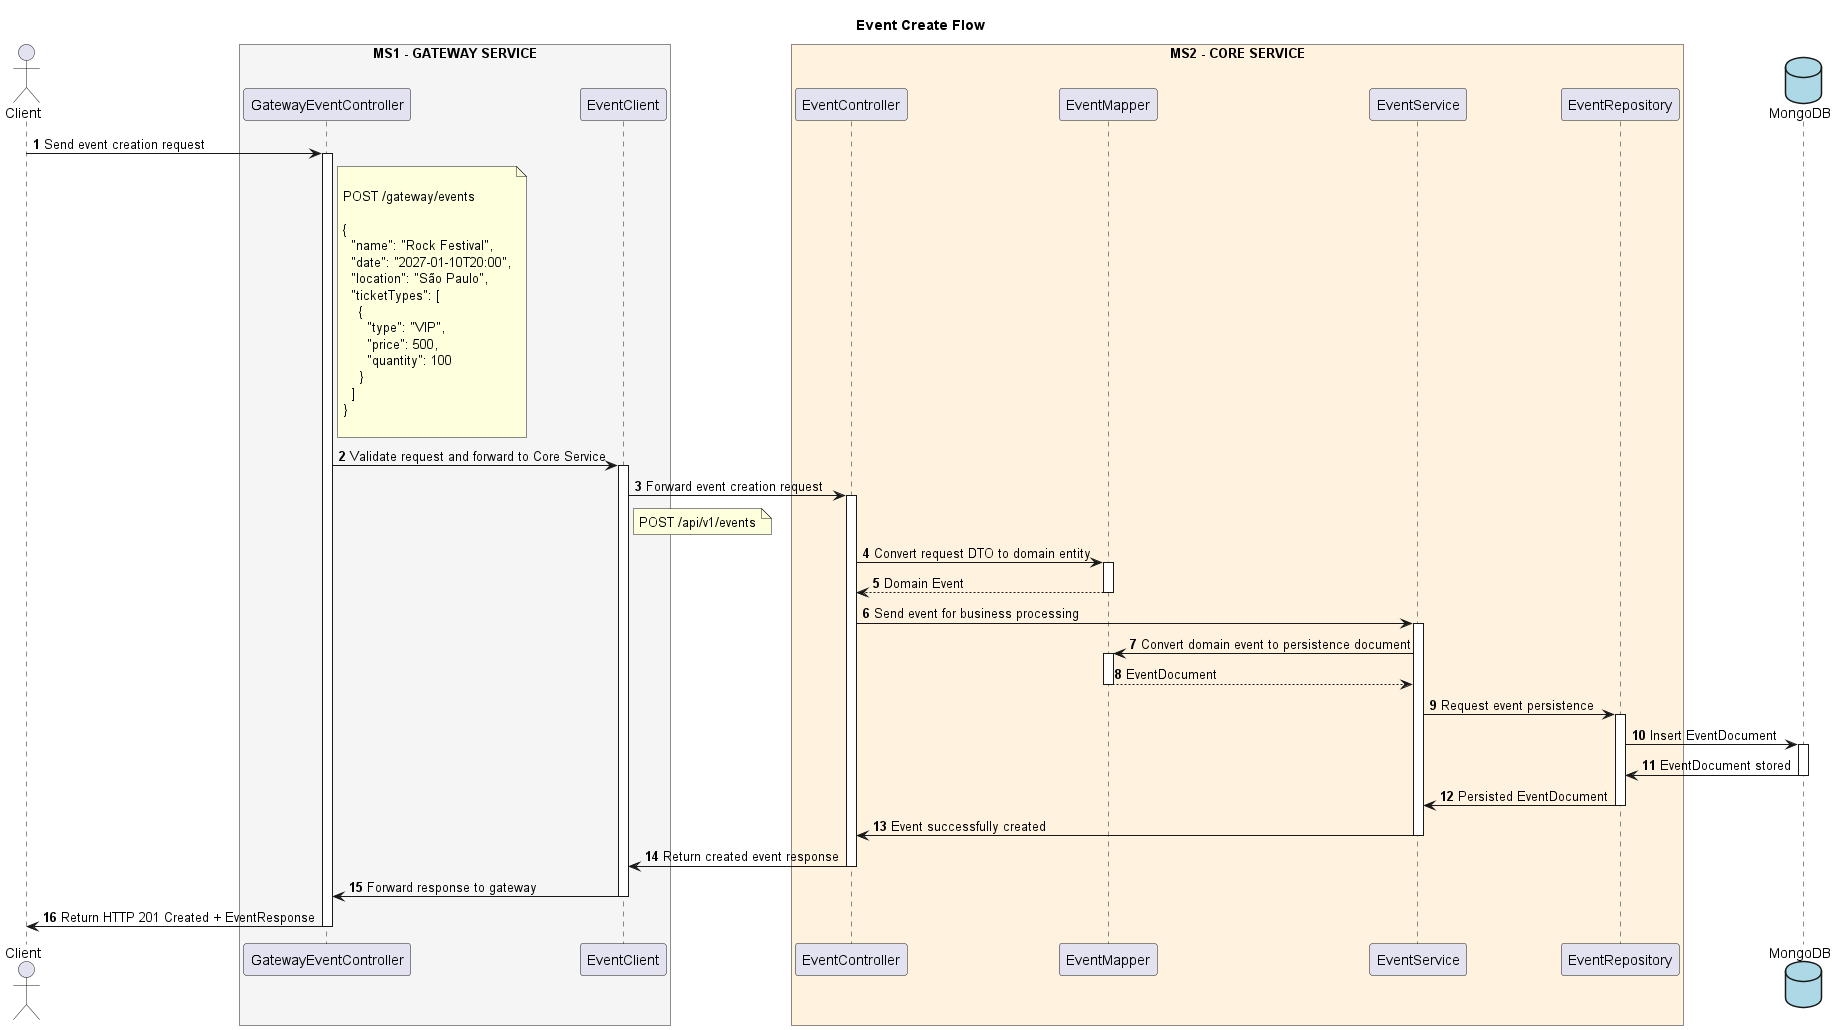

The diagram above was rendered by PlantUML. Its source (embedded in the PNG):
@startuml

title Event Create Flow
autonumber

' ==== DEFINITIONS ====
actor "Client" as Client

box "MS1 - GATEWAY SERVICE" #F5F5F5
    participant "GatewayEventController" as GatewayController
    participant "EventClient" as EventWC
endbox

box "MS2 - CORE SERVICE" #FFF3E0
    participant "EventController" as Controller
    participant "EventMapper" as Mapper
    participant "EventService" as Service
    participant "EventRepository" as Repository
endbox

database "MongoDB" as DB #LightBlue

' ==== ACTIONS ====

' ==== GOING ====

' --- MS1: GATEWAY SERVICE ---
Client -> GatewayController : Send event creation request

activate GatewayController

note right of GatewayController

POST /gateway/events

{
  "name": "Rock Festival",
  "date": "2027-01-10T20:00",
  "location": "São Paulo",
  "ticketTypes": [
    {
      "type": "VIP",
      "price": 500,
      "quantity": 100
    }
  ]
}

end note

GatewayController -> EventWC : Validate request and forward to Core Service

activate EventWC
EventWC -> Controller : Forward event creation request
note right of EventWC: POST /api/v1/events


' --- MS2: CORE SERVICE ---
activate Controller
Controller -> Mapper: Convert request DTO to domain entity
activate Mapper
Mapper --> Controller: Domain Event
deactivate Mapper
Controller -> Service: Send event for business processing

activate Service
Service -> Mapper: Convert domain event to persistence document
activate Mapper
Mapper --> Service: EventDocument
deactivate Mapper
Service -> Repository: Request event persistence

activate Repository
Repository -> DB: Insert EventDocument
activate DB


' ==== COMING BACK ====

DB -> Repository: EventDocument stored
deactivate DB
Repository -> Service: Persisted EventDocument
deactivate Repository
Service -> Controller: Event successfully created
deactivate Service
Controller -> EventWC: Return created event response
deactivate Controller
EventWC -> GatewayController: Forward response to gateway
deactivate EventWC
GatewayController -> Client: Return HTTP 201 Created + EventResponse
deactivate GatewayController

@enduml